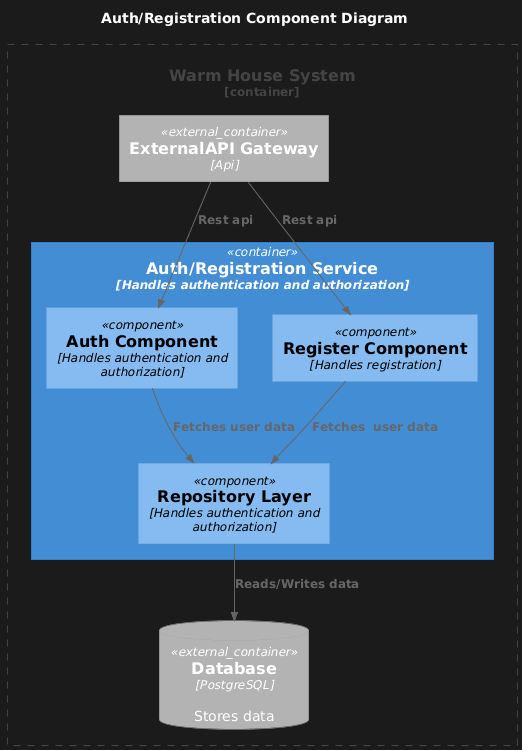

The diagram above was rendered by PlantUML. Its source (embedded in the PNG):
@startuml
title Auth/Registration Component Diagram

top to bottom direction

!includeurl https://raw.githubusercontent.com/RicardoNiepel/C4-PlantUML/master/C4_Component.puml

Container_Boundary(WarmHouseSystem, "Warm House System") {
  Container_Ext(apiGateway, "ExternalAPI Gateway", "Api")
  Container(AuthRegService, "Auth/Registration Service", "Handles authentication and authorization")
  ContainerDb_Ext(Database, "Database", "PostgreSQL", "Stores data")
}


Container(AuthRegService, "Auth/Registration Service", "Handles authentication and authorization") {
  Component(AuthComponent, "Auth Component", "Handles authentication and authorization")
  Component(RegComponent, "Register Component", "Handles registration")
  Component(RepositoryLayer, "Repository Layer", "Handles authentication and authorization")
}

Rel(apiGateway,AuthComponent,"Rest api")
Rel(apiGateway,RegComponent,"Rest api")
Rel(AuthComponent,RepositoryLayer,"Fetches user data")
Rel(RegComponent,RepositoryLayer,"Fetches  user data")
Rel(RepositoryLayer,Database,"Reads/Writes data")
@enduml